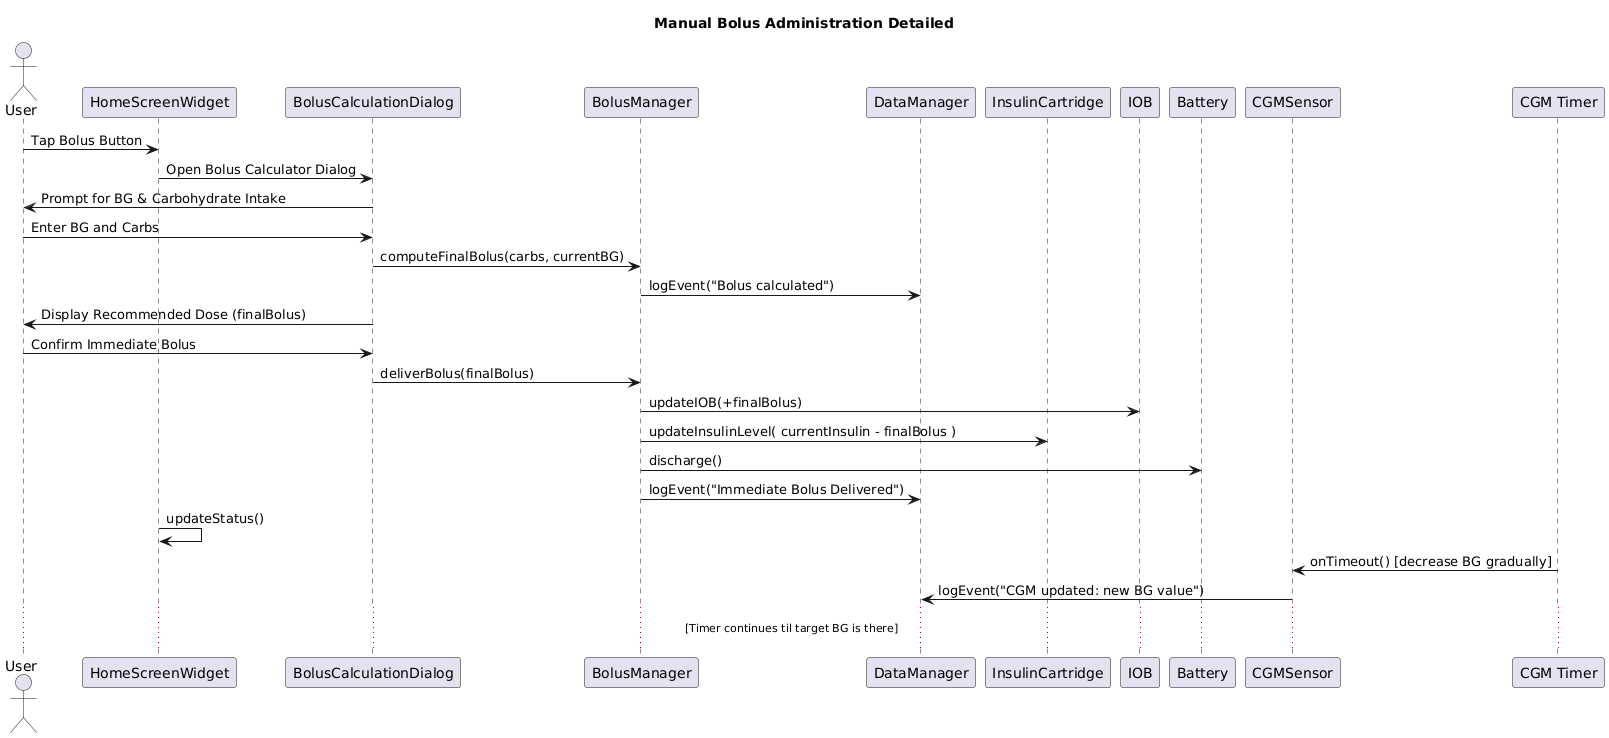

The diagram above was rendered by PlantUML. Its source (embedded in the PNG):
@startuml
title Manual Bolus Administration Detailed

actor User
participant "HomeScreenWidget" as HS
participant "BolusCalculationDialog" as BCD
participant "BolusManager" as BM
participant "DataManager" as DM
participant "InsulinCartridge" as IC
participant "IOB" as IOB
participant "Battery" as Bat
participant "CGMSensor" as CGM
participant "CGM Timer" as Timer

' --- User initiates manual bolus process ---
User -> HS: Tap Bolus Button
HS -> BCD: Open Bolus Calculator Dialog

' --- Input collection ---
BCD -> User: Prompt for BG & Carbohydrate Intake
User -> BCD: Enter BG and Carbs

' --- Bolus calculation ---
BCD -> BM: computeFinalBolus(carbs, currentBG)
BM -> DM: logEvent("Bolus calculated")
BCD -> User: Display Recommended Dose (finalBolus)

' --- Immediate bolus confirmation and delivery ---
User -> BCD: Confirm Immediate Bolus
BCD -> BM: deliverBolus(finalBolus)
BM -> IOB: updateIOB(+finalBolus)
BM -> IC: updateInsulinLevel( currentInsulin - finalBolus )
BM -> Bat: discharge()
BM -> DM: logEvent("Immediate Bolus Delivered")
HS -> HS: updateStatus() 

' --- CGM simulation: gradual BG decrease via timer ---
Timer -> CGM: onTimeout() [decrease BG gradually]
CGM -> DM: logEvent("CGM updated: new BG value")
... [Timer continues til target BG is there] ...
@enduml